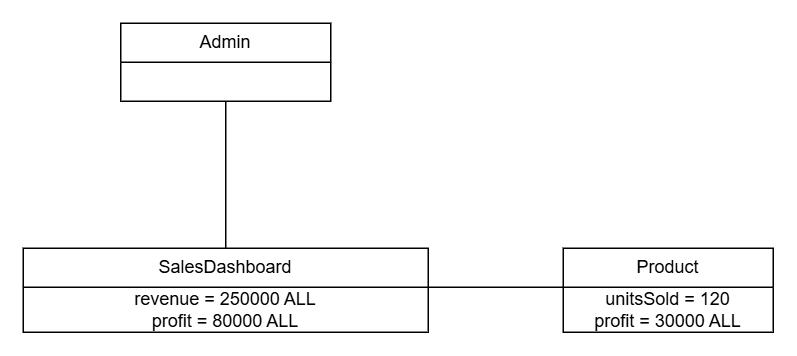

The diagram above was exported from draw.io. Its source (the exported page's mxGraphModel, read from the mxfile embedded in the PNG):
<mxGraphModel dx="1542" dy="805" grid="1" gridSize="10" guides="1" tooltips="1" connect="1" arrows="1" fold="1" page="1" pageScale="1" pageWidth="4681" pageHeight="3300" math="0" shadow="0">
  <root>
    <mxCell id="0" />
    <mxCell id="1" parent="0" />
    <mxCell id="RiYpeZbCvmNN-Zulfmsa-1" parent="1" style="swimlane;fontStyle=0;childLayout=stackLayout;horizontal=1;startSize=26;fillColor=none;horizontalStack=0;resizeParent=1;resizeParentMax=0;resizeLast=0;collapsible=1;marginBottom=0;whiteSpace=wrap;html=1;" value="Admin" vertex="1">
      <mxGeometry height="52" width="140" x="365" y="380" as="geometry" />
    </mxCell>
    <mxCell id="RiYpeZbCvmNN-Zulfmsa-2" parent="1" style="swimlane;fontStyle=0;childLayout=stackLayout;horizontal=1;startSize=26;fillColor=none;horizontalStack=0;resizeParent=1;resizeParentMax=0;resizeLast=0;collapsible=1;marginBottom=0;whiteSpace=wrap;html=1;" value="SalesDashboard" vertex="1">
      <mxGeometry height="56" width="270" x="300" y="530" as="geometry" />
    </mxCell>
    <mxCell id="RiYpeZbCvmNN-Zulfmsa-3" parent="RiYpeZbCvmNN-Zulfmsa-2" style="text;html=1;whiteSpace=wrap;strokeColor=none;fillColor=none;align=center;verticalAlign=middle;rounded=0;" value="revenue = 250000 ALL&lt;br&gt;profit = 80000 ALL" vertex="1">
      <mxGeometry height="30" width="270" y="26" as="geometry" />
    </mxCell>
    <mxCell id="RiYpeZbCvmNN-Zulfmsa-5" parent="1" style="swimlane;fontStyle=0;childLayout=stackLayout;horizontal=1;startSize=26;fillColor=none;horizontalStack=0;resizeParent=1;resizeParentMax=0;resizeLast=0;collapsible=1;marginBottom=0;whiteSpace=wrap;html=1;" value="Product" vertex="1">
      <mxGeometry height="56" width="140" x="660" y="530" as="geometry" />
    </mxCell>
    <mxCell id="RiYpeZbCvmNN-Zulfmsa-9" parent="RiYpeZbCvmNN-Zulfmsa-5" style="text;html=1;whiteSpace=wrap;strokeColor=none;fillColor=none;align=center;verticalAlign=middle;rounded=0;" value="unitsSold = 120&lt;br&gt;profit = 30000 ALL" vertex="1">
      <mxGeometry height="30" width="140" y="26" as="geometry" />
    </mxCell>
    <mxCell id="RiYpeZbCvmNN-Zulfmsa-13" edge="1" parent="1" source="RiYpeZbCvmNN-Zulfmsa-2" style="endArrow=none;html=1;rounded=0;exitX=0.5;exitY=0;exitDx=0;exitDy=0;entryX=0.5;entryY=1;entryDx=0;entryDy=0;" target="RiYpeZbCvmNN-Zulfmsa-1" value="">
      <mxGeometry height="50" relative="1" width="50" as="geometry">
        <mxPoint x="420" y="500" as="sourcePoint" />
        <mxPoint x="470" y="450" as="targetPoint" />
      </mxGeometry>
    </mxCell>
    <mxCell id="RiYpeZbCvmNN-Zulfmsa-14" edge="1" parent="1" source="RiYpeZbCvmNN-Zulfmsa-3" style="endArrow=none;html=1;rounded=0;exitX=1;exitY=0;exitDx=0;exitDy=0;entryX=0;entryY=0;entryDx=0;entryDy=0;" target="RiYpeZbCvmNN-Zulfmsa-9" value="">
      <mxGeometry height="50" relative="1" width="50" as="geometry">
        <mxPoint x="760" y="440" as="sourcePoint" />
        <mxPoint x="810" y="390" as="targetPoint" />
      </mxGeometry>
    </mxCell>
  </root>
</mxGraphModel>